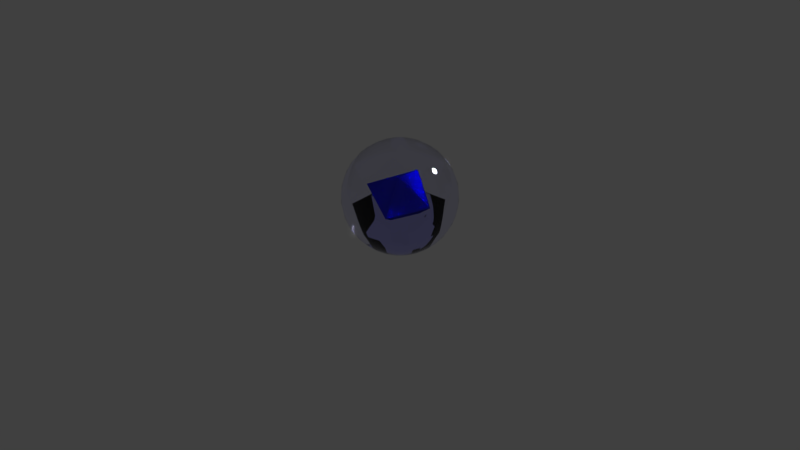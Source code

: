 # Source: StarBall.blend  (saved by Blender 2.78.0; exported with 4.5.12 LTS)
import bpy
from mathutils import Matrix  # noqa: F401  (used for matrix-valued properties, if any)

bpy.ops.wm.read_factory_settings(use_empty=True)
scene = bpy.context.scene
scene.name = 'Scene'

# ---- collections
col_collection_1 = bpy.data.collections.new('Collection 1'); scene.collection.children.link(col_collection_1)

# ---- materials (node trees are filled in below, after node groups)
mat_material_002 = bpy.data.materials.new('Material.002')
mat_material_002.alpha_threshold = 0.0
mat_material_002.roughness = 0.5
mat_material_004 = bpy.data.materials.new('Material.004')
mat_material_004.alpha_threshold = 0.0
mat_material_004.roughness = 0.5
mat_material = bpy.data.materials.new('Material')
mat_material.alpha_threshold = 0.0
mat_material.roughness = 0.5

# ---- material node trees
mat_material_002.use_nodes = True; mat_material_002.node_tree.nodes.clear()
_N = mat_material_002.node_tree.nodes; _L = mat_material_002.node_tree.links
n0 = _N.new('ShaderNodeOutputMaterial'); n0.name = 'Material Output'; n0.location = (300, 300)
n1 = _N.new('ShaderNodeBsdfGlass'); n1.name = 'Glass BSDF'; n1.location = (10, 300)
n1.distribution = 'BECKMANN'
n1.inputs[0].default_value = (0.9, 0.9, 1.0, 1.0)
n1.inputs[2].default_value = 1.45
_L.new(n1.outputs[0], n0.inputs[0])
n0.is_active_output = True
mat_material_004.use_nodes = True; mat_material_004.node_tree.nodes.clear()
_N = mat_material_004.node_tree.nodes; _L = mat_material_004.node_tree.links
n0 = _N.new('ShaderNodeOutputMaterial'); n0.name = 'Material Output'; n0.location = (300, 300)
n1 = _N.new('ShaderNodeBsdfAnisotropic'); n1.name = 'Glossy BSDF'; n1.location = (10, 300)
n1.distribution = 'GGX'
n1.inputs[0].default_value = (0.0, 0.0, 0.8, 1.0)
n1.inputs[1].default_value = 0.4472
_L.new(n1.outputs[0], n0.inputs[0])
n0.is_active_output = True
mat_material.use_nodes = True; mat_material.node_tree.nodes.clear()
_N = mat_material.node_tree.nodes; _L = mat_material.node_tree.links
n0 = _N.new('ShaderNodeOutputMaterial'); n0.name = 'Material Output'; n0.location = (300, 300)
n1 = _N.new('ShaderNodeBsdfRefraction'); n1.name = 'Refraction BSDF'; n1.location = (10, 300)
n1.inputs[0].default_value = (0.7505, 0.75, 1.0, 1.0)
n1.inputs[2].default_value = 1.3
_L.new(n1.outputs[0], n0.inputs[0])
n0.is_active_output = True

# ---- world
world_world = bpy.data.worlds.new('World'); scene.world = world_world
world_world.color = (0.05088, 0.05088, 0.05088)
world_world.use_sun_shadow = False
world_world.sun_shadow_jitter_overblur = 0.0
world_world.cycles.sampling_method = 'MANUAL'

# ---- cameras
cam_camera = bpy.data.cameras.new('Camera')
cam_camera.clip_end = 100.0
cam_camera.lens = 35.0
cam_camera.sensor_width = 32.0
cam_camera.sensor_height = 18.0
cam_camera.ortho_scale = 7.314
cam_camera.dof.focus_distance = 0.0

# ---- lights
light_lamp = bpy.data.lights.new('Lamp', 'POINT')
light_lamp.transmission_factor = 0.0
light_lamp.cutoff_distance = 30.0
light_lamp.energy = 600.0
light_lamp.shadow_buffer_clip_start = 1.001
light_lamp.shadow_soft_size = 0.2
light_lamp.shadow_maximum_resolution = 0.006
light_lamp.use_absolute_resolution = True

# ---- meshes
me_sphere = bpy.data.meshes.new('Sphere')
me_sphere.from_pydata([(0.004567, 0.02296, 0.1177), (0.008959, 0.04504, 0.1109), (0.01301, 0.06539, 0.09978), (0.01655, 0.08322, 0.08485), (0.01947, 0.09786, 0.06667), (0.02163, 0.1087, 0.04592), (0.02296, 0.1154, 0.02341), (0.02341, 0.1177, 9.06e-09), (0.02296, 0.1154, -0.02341), (0.02163, 0.1087, -0.04592), (0.01947, 0.09786, -0.06667), (0.01655, 0.08322, -0.08485), (0.01301, 0.06539, -0.09978), (0.008959, 0.04504, -0.1109), (0.004567, 0.02296, -0.1177), (0.008959, 0.02163, 0.1177), (0.01757, 0.04243, 0.1109), (0.02551, 0.06159, 0.09978), (0.03247, 0.07839, 0.08485), (0.03818, 0.09218, 0.06667), (0.04243, 0.1024, 0.04592), (0.04504, 0.1087, 0.02341), (0.04592, 0.1109, 9.06e-09), (0.04504, 0.1087, -0.02341), (0.04243, 0.1024, -0.04592), (0.03818, 0.09218, -0.06667), (0.03247, 0.07839, -0.08485), (0.02551, 0.06159, -0.09978), (0.01757, 0.04243, -0.1109), (0.008959, 0.02163, -0.1177), (0.01301, 0.01947, 0.1177), (0.02551, 0.03818, 0.1109), (0.03704, 0.05543, 0.09978), (0.04714, 0.07055, 0.08485), (0.05543, 0.08296, 0.06667), (0.06159, 0.09218, 0.04592), (0.06539, 0.09786, 0.02341), (0.06667, 0.09978, 9.06e-09), (0.06539, 0.09786, -0.02341), (0.06159, 0.09218, -0.04592), (0.05543, 0.08296, -0.06667), (0.04714, 0.07055, -0.08485), (0.03704, 0.05543, -0.09978), (0.02551, 0.03818, -0.1109), (0.01301, 0.01947, -0.1177), (0.01655, 0.01655, 0.1177), (0.03247, 0.03247, 0.1109), (0.04714, 0.04714, 0.09978), (0.06, 0.06, 0.08485), (0.07055, 0.07055, 0.06667), (0.07839, 0.07839, 0.04592), (0.08322, 0.08322, 0.02341), (0.08485, 0.08485, 9.06e-09), (0.08322, 0.08322, -0.02341), (0.07839, 0.07839, -0.04592), (0.07055, 0.07055, -0.06667), (0.06, 0.06, -0.08485), (0.04714, 0.04714, -0.09978), (0.03247, 0.03247, -0.1109), (0.01655, 0.01655, -0.1177), (0.01947, 0.01301, 0.1177), (0.03818, 0.02551, 0.1109), (0.05543, 0.03704, 0.09978), (0.07055, 0.04714, 0.08485), (0.08296, 0.05543, 0.06667), (0.09218, 0.06159, 0.04592), (0.09786, 0.06539, 0.02341), (0.09978, 0.06667, 9.06e-09), (0.09786, 0.06539, -0.02341), (0.09218, 0.06159, -0.04592), (0.08296, 0.05543, -0.06667), (0.07055, 0.04714, -0.08485), (0.05543, 0.03704, -0.09978), (0.03818, 0.02551, -0.1109), (0.01947, 0.01301, -0.1177), (0.0, -3.91e-08, -0.12), (0.02163, 0.008959, 0.1177), (0.04243, 0.01757, 0.1109), (0.06159, 0.02551, 0.09978), (0.07839, 0.03247, 0.08485), (0.09218, 0.03818, 0.06667), (0.1024, 0.04243, 0.04592), (0.1087, 0.04504, 0.02341), (0.1109, 0.04592, 9.06e-09), (0.1087, 0.04504, -0.02341), (0.1024, 0.04243, -0.04592), (0.09218, 0.03818, -0.06667), (0.07839, 0.03247, -0.08485), (0.06159, 0.02551, -0.09978), (0.04243, 0.01757, -0.1109), (0.02163, 0.008959, -0.1177), (0.02296, 0.004567, 0.1177), (0.04504, 0.008959, 0.1109), (0.06539, 0.01301, 0.09978), (0.08322, 0.01655, 0.08485), (0.09786, 0.01947, 0.06667), (0.1087, 0.02163, 0.04592), (0.1154, 0.02296, 0.02341), (0.1177, 0.02341, 9.06e-09), (0.1154, 0.02296, -0.02341), (0.1087, 0.02163, -0.04592), (0.09786, 0.01947, -0.06667), (0.08322, 0.01655, -0.08485), (0.06539, 0.01301, -0.09978), (0.04504, 0.008959, -0.1109), (0.02296, 0.004567, -0.1177), (0.02341, -3.894e-08, 0.1177), (0.04592, -3.894e-08, 0.1109), (0.06667, -4.639e-08, 0.09978), (0.08485, -4.359e-08, 0.08485), (0.09978, -3.428e-08, 0.06667), (0.1109, -3.987e-08, 0.04592), (0.1177, -3.614e-08, 0.02341), (0.12, -3.987e-08, 9.06e-09), (0.1177, -3.614e-08, -0.02341), (0.1109, -4.732e-08, -0.04592), (0.09978, -3.428e-08, -0.06667), (0.08485, -4.359e-08, -0.08485), (0.06667, -4.639e-08, -0.09978), (0.04592, -3.894e-08, -0.1109), (0.02341, -4.126e-08, -0.1177), (0.02296, -0.004567, 0.1177), (0.04504, -0.008959, 0.1109), (0.06539, -0.01301, 0.09978), (0.08322, -0.01655, 0.08485), (0.09786, -0.01947, 0.06667), (0.1087, -0.02163, 0.04592), (0.1154, -0.02296, 0.02341), (0.1177, -0.02341, 9.06e-09), (0.1154, -0.02296, -0.02341), (0.1087, -0.02163, -0.04592), (0.09786, -0.01947, -0.06667), (0.08322, -0.01655, -0.08485), (0.06539, -0.01301, -0.09978), (0.04504, -0.008959, -0.1109), (0.02296, -0.004567, -0.1177), (0.02163, -0.008959, 0.1177), (0.04243, -0.01757, 0.1109), (0.06159, -0.02551, 0.09978), (0.07839, -0.03247, 0.08485), (0.09218, -0.03818, 0.06667), (0.1024, -0.04243, 0.04592), (0.1087, -0.04504, 0.02341), (0.1109, -0.04592, 9.06e-09), (0.1087, -0.04504, -0.02341), (0.1024, -0.04243, -0.04592), (0.09218, -0.03818, -0.06667), (0.07839, -0.03247, -0.08485), (0.06159, -0.02551, -0.09978), (0.04243, -0.01757, -0.1109), (0.02163, -0.008959, -0.1177), (0.01947, -0.01301, 0.1177), (0.03818, -0.02551, 0.1109), (0.05543, -0.03704, 0.09978), (0.07055, -0.04714, 0.08485), (0.08296, -0.05543, 0.06667), (0.09218, -0.06159, 0.04592), (0.09786, -0.06539, 0.02341), (0.09978, -0.06667, 9.06e-09), (0.09786, -0.06539, -0.02341), (0.09218, -0.06159, -0.04592), (0.08296, -0.05543, -0.06667), (0.07055, -0.04714, -0.08485), (0.05543, -0.03704, -0.09978), (0.03818, -0.02551, -0.1109), (0.01947, -0.01301, -0.1177), (0.01655, -0.01655, 0.1177), (0.03247, -0.03247, 0.1109), (0.04714, -0.04714, 0.09978), (0.06, -0.06, 0.08485), (0.07055, -0.07055, 0.06667), (0.07839, -0.07839, 0.04592), (0.08322, -0.08322, 0.02341), (0.08485, -0.08485, 9.06e-09), (0.08322, -0.08322, -0.02341), (0.07839, -0.07839, -0.04592), (0.07055, -0.07055, -0.06667), (0.06, -0.06, -0.08485), (0.04714, -0.04714, -0.09978), (0.03247, -0.03247, -0.1109), (0.01655, -0.01655, -0.1177), (0.01301, -0.01947, 0.1177), (0.02551, -0.03818, 0.1109), (0.03704, -0.05543, 0.09978), (0.04714, -0.07055, 0.08485), (0.05543, -0.08296, 0.06667), (0.06159, -0.09218, 0.04592), (0.06539, -0.09786, 0.02341), (0.06667, -0.09978, 9.06e-09), (0.06539, -0.09786, -0.02341), (0.06159, -0.09218, -0.04592), (0.05543, -0.08296, -0.06667), (0.04714, -0.07055, -0.08485), (0.03704, -0.05543, -0.09978), (0.02551, -0.03818, -0.1109), (0.01301, -0.01947, -0.1177), (0.008959, -0.02163, 0.1177), (0.01757, -0.04243, 0.1109), (0.02551, -0.06159, 0.09978), (0.03247, -0.07839, 0.08485), (0.03818, -0.09218, 0.06667), (0.04243, -0.1024, 0.04592), (0.04504, -0.1087, 0.02341), (0.04592, -0.1109, 9.06e-09), (0.04504, -0.1087, -0.02341), (0.04243, -0.1024, -0.04592), (0.03818, -0.09218, -0.06667), (0.03247, -0.07839, -0.08485), (0.02551, -0.06159, -0.09978), (0.01757, -0.04243, -0.1109), (0.008959, -0.02163, -0.1177), (0.004567, -0.02296, 0.1177), (0.008959, -0.04504, 0.1109), (0.01301, -0.06539, 0.09978), (0.01655, -0.08322, 0.08485), (0.01947, -0.09786, 0.06667), (0.02163, -0.1087, 0.04592), (0.02296, -0.1154, 0.02341), (0.02341, -0.1177, 9.06e-09), (0.02296, -0.1154, -0.02341), (0.02163, -0.1087, -0.04592), (0.01947, -0.09786, -0.06667), (0.01655, -0.08322, -0.08485), (0.01301, -0.06539, -0.09978), (0.008959, -0.04504, -0.1109), (0.004567, -0.02296, -0.1177), (-1.219e-09, -0.02341, 0.1177), (-3.548e-09, -0.04592, 0.1109), (-9.136e-09, -0.06667, 0.09978), (-3.548e-09, -0.08485, 0.08485), (2.04e-09, -0.09978, 0.06667), (-7.273e-09, -0.1109, 0.04592), (-1.286e-08, -0.1177, 0.02341), (-1.685e-09, -0.12, 9.06e-09), (-1.286e-08, -0.1177, -0.02341), (-5.41e-09, -0.1109, -0.04592), (2.04e-09, -0.09978, -0.06667), (-3.548e-09, -0.08485, -0.08485), (-9.136e-09, -0.06667, -0.09978), (-7.537e-10, -0.04592, -0.1109), (-3.548e-09, -0.02341, -0.1177), (-0.004567, -0.02296, 0.1177), (-0.008959, -0.04504, 0.1109), (-0.01301, -0.06539, 0.09978), (-0.01655, -0.08322, 0.08485), (-0.01947, -0.09786, 0.06667), (-0.02163, -0.1087, 0.04592), (-0.02296, -0.1154, 0.02341), (-0.02341, -0.1177, 9.06e-09), (-0.02296, -0.1154, -0.02341), (-0.02163, -0.1087, -0.04592), (-0.01947, -0.09786, -0.06667), (-0.01655, -0.08322, -0.08485), (-0.01301, -0.06539, -0.09978), (-0.008959, -0.04504, -0.1109), (-0.004567, -0.02296, -0.1177), (-0.008959, -0.02163, 0.1177), (-0.01757, -0.04243, 0.1109), (-0.02551, -0.06159, 0.09978), (-0.03247, -0.07839, 0.08485), (-0.03818, -0.09218, 0.06667), (-0.04243, -0.1024, 0.04592), (-0.04504, -0.1087, 0.02341), (-0.04592, -0.1109, 9.06e-09), (-0.04504, -0.1087, -0.02341), (-0.04243, -0.1024, -0.04592), (-0.03818, -0.09218, -0.06667), (-0.03247, -0.07839, -0.08485), (-0.02551, -0.06159, -0.09978), (-0.01757, -0.04243, -0.1109), (-0.008959, -0.02163, -0.1177), (-0.01301, -0.01947, 0.1177), (-0.02551, -0.03818, 0.1109), (-0.03704, -0.05543, 0.09978), (-0.04714, -0.07055, 0.08485), (-0.05543, -0.08296, 0.06667), (-0.06159, -0.09218, 0.04592), (-0.06539, -0.09786, 0.02341), (-0.06667, -0.09978, 9.06e-09), (-0.06539, -0.09786, -0.02341), (-0.06159, -0.09218, -0.04592), (-0.05543, -0.08296, -0.06667), (-0.04714, -0.07055, -0.08485), (-0.03704, -0.05543, -0.09978), (-0.02551, -0.03818, -0.1109), (-0.01301, -0.01947, -0.1177), (-2.765e-08, -6.675e-08, 0.12), (-0.01655, -0.01655, 0.1177), (-0.03247, -0.03247, 0.1109), (-0.04714, -0.04714, 0.09978), (-0.06, -0.06, 0.08485), (-0.07055, -0.07055, 0.06667), (-0.07839, -0.07839, 0.04592), (-0.08322, -0.08322, 0.02341), (-0.08485, -0.08485, 9.06e-09), (-0.08322, -0.08322, -0.02341), (-0.07839, -0.07839, -0.04592), (-0.07055, -0.07055, -0.06667), (-0.06, -0.06, -0.08485), (-0.04714, -0.04714, -0.09978), (-0.03247, -0.03247, -0.1109), (-0.01655, -0.01655, -0.1177), (-0.01947, -0.01301, 0.1177), (-0.03818, -0.02551, 0.1109), (-0.05543, -0.03704, 0.09978), (-0.07055, -0.04714, 0.08485), (-0.08296, -0.05543, 0.06667), (-0.09218, -0.06159, 0.04592), (-0.09786, -0.06539, 0.02341), (-0.09978, -0.06667, 9.06e-09), (-0.09786, -0.06539, -0.02341), (-0.09218, -0.06159, -0.04592), (-0.08296, -0.05543, -0.06667), (-0.07055, -0.04714, -0.08485), (-0.05543, -0.03704, -0.09978), (-0.03818, -0.02551, -0.1109), (-0.01947, -0.01301, -0.1177), (-0.02163, -0.008959, 0.1177), (-0.04243, -0.01757, 0.1109), (-0.06159, -0.02551, 0.09978), (-0.07839, -0.03247, 0.08485), (-0.09218, -0.03818, 0.06667), (-0.1024, -0.04243, 0.04592), (-0.1087, -0.04504, 0.02341), (-0.1109, -0.04592, 9.06e-09), (-0.1087, -0.04504, -0.02341), (-0.1024, -0.04243, -0.04592), (-0.09218, -0.03818, -0.06667), (-0.07839, -0.03247, -0.08485), (-0.06159, -0.02551, -0.09978), (-0.04243, -0.01757, -0.1109), (-0.02163, -0.008959, -0.1177), (-0.02296, -0.004567, 0.1177), (-0.04504, -0.008959, 0.1109), (-0.06539, -0.01301, 0.09978), (-0.08322, -0.01655, 0.08485), (-0.09786, -0.01947, 0.06667), (-0.1087, -0.02163, 0.04592), (-0.1154, -0.02296, 0.02341), (-0.1177, -0.02341, 9.06e-09), (-0.1154, -0.02296, -0.02341), (-0.1087, -0.02163, -0.04592), (-0.09786, -0.01947, -0.06667), (-0.08322, -0.01655, -0.08485), (-0.06539, -0.01301, -0.09978), (-0.04504, -0.008959, -0.1109), (-0.02296, -0.004567, -0.1177), (-0.02341, -3.195e-08, 0.1177), (-0.04592, -2.776e-08, 0.1109), (-0.06667, -2.59e-08, 0.09978), (-0.08485, -2.497e-08, 0.08485), (-0.09978, -3.242e-08, 0.06667), (-0.1109, -1.938e-08, 0.04592), (-0.1177, -1.193e-08, 0.02341), (-0.12, -2.497e-08, 9.06e-09), (-0.1177, -1.193e-08, -0.02341), (-0.1109, -2.683e-08, -0.04592), (-0.09978, -3.242e-08, -0.06667), (-0.08485, -2.497e-08, -0.08485), (-0.06667, -2.59e-08, -0.09978), (-0.04592, -3.148e-08, -0.1109), (-0.02341, -3.148e-08, -0.1177), (-0.02296, 0.004567, 0.1177), (-0.04504, 0.008959, 0.1109), (-0.06539, 0.01301, 0.09978), (-0.08322, 0.01655, 0.08485), (-0.09786, 0.01947, 0.06667), (-0.1087, 0.02163, 0.04592), (-0.1154, 0.02296, 0.02341), (-0.1177, 0.02341, 9.06e-09), (-0.1154, 0.02296, -0.02341), (-0.1087, 0.02163, -0.04592), (-0.09786, 0.01947, -0.06667), (-0.08322, 0.01655, -0.08485), (-0.06539, 0.01301, -0.09978), (-0.04504, 0.008959, -0.1109), (-0.02296, 0.004567, -0.1177), (-0.02163, 0.008959, 0.1177), (-0.04243, 0.01757, 0.1109), (-0.06159, 0.02551, 0.09978), (-0.07839, 0.03247, 0.08485), (-0.09218, 0.03818, 0.06667), (-0.1024, 0.04243, 0.04592), (-0.1087, 0.04504, 0.02341), (-0.1109, 0.04592, 9.06e-09), (-0.1087, 0.04504, -0.02341), (-0.1024, 0.04243, -0.04592), (-0.09218, 0.03818, -0.06667), (-0.07839, 0.03247, -0.08485), (-0.06159, 0.02551, -0.09978), (-0.04243, 0.01757, -0.1109), (-0.02163, 0.008959, -0.1177), (-0.01947, 0.01301, 0.1177), (-0.03818, 0.02551, 0.1109), (-0.05543, 0.03704, 0.09978), (-0.07055, 0.04714, 0.08485), (-0.08296, 0.05543, 0.06667), (-0.09218, 0.06159, 0.04592), (-0.09786, 0.06539, 0.02341), (-0.09978, 0.06667, 9.06e-09), (-0.09786, 0.06539, -0.02341), (-0.09218, 0.06159, -0.04592), (-0.08296, 0.05543, -0.06667), (-0.07055, 0.04714, -0.08485), (-0.05543, 0.03704, -0.09978), (-0.03818, 0.02551, -0.1109), (-0.01947, 0.01301, -0.1177), (-0.01655, 0.01655, 0.1177), (-0.03247, 0.03247, 0.1109), (-0.04714, 0.04714, 0.09978), (-0.06, 0.06, 0.08485), (-0.07055, 0.07055, 0.06667), (-0.07839, 0.07839, 0.04592), (-0.08322, 0.08322, 0.02341), (-0.08485, 0.08485, 9.06e-09), (-0.08322, 0.08322, -0.02341), (-0.07839, 0.07839, -0.04592), (-0.07055, 0.07055, -0.06667), (-0.06, 0.06, -0.08485), (-0.04714, 0.04714, -0.09978), (-0.03247, 0.03247, -0.1109), (-0.01655, 0.01655, -0.1177), (-0.01301, 0.01947, 0.1177), (-0.02551, 0.03818, 0.1109), (-0.03704, 0.05543, 0.09978), (-0.04714, 0.07055, 0.08485), (-0.05543, 0.08296, 0.06667), (-0.06159, 0.09218, 0.04592), (-0.06539, 0.09786, 0.02341), (-0.06667, 0.09978, 9.06e-09), (-0.06539, 0.09786, -0.02341), (-0.06159, 0.09218, -0.04592), (-0.05543, 0.08296, -0.06667), (-0.04714, 0.07055, -0.08485), (-0.03704, 0.05543, -0.09978), (-0.02551, 0.03818, -0.1109), (-0.01301, 0.01947, -0.1177), (-0.008959, 0.02163, 0.1177), (-0.01757, 0.04243, 0.1109), (-0.02551, 0.06159, 0.09978), (-0.03247, 0.07839, 0.08485), (-0.03818, 0.09218, 0.06667), (-0.04243, 0.1024, 0.04592), (-0.04504, 0.1087, 0.02341), (-0.04592, 0.1109, 9.06e-09), (-0.04504, 0.1087, -0.02341), (-0.04243, 0.1024, -0.04592), (-0.03818, 0.09218, -0.06667), (-0.03247, 0.07839, -0.08485), (-0.02551, 0.06159, -0.09978), (-0.01757, 0.04243, -0.1109), (-0.008959, 0.02163, -0.1177), (-0.004567, 0.02296, 0.1177), (-0.008959, 0.04504, 0.1109), (-0.01301, 0.06539, 0.09978), (-0.01655, 0.08322, 0.08485), (-0.01947, 0.09786, 0.06667), (-0.02163, 0.1087, 0.04592), (-0.02296, 0.1154, 0.02341), (-0.02341, 0.1177, 9.06e-09), (-0.02296, 0.1154, -0.02341), (-0.02163, 0.1087, -0.04592), (-0.01947, 0.09786, -0.06667), (-0.01655, 0.08322, -0.08485), (-0.01301, 0.06539, -0.09978), (-0.008959, 0.04504, -0.1109), (-0.004567, 0.02296, -0.1177), (7.628e-09, 0.02341, 0.1177), (1.88e-08, 0.04592, 0.1109), (1.974e-08, 0.06667, 0.09978), (1.694e-08, 0.08485, 0.08485), (1.322e-08, 0.09978, 0.06667), (2.998e-08, 0.1109, 0.04592), (3.184e-08, 0.1177, 0.02341), (2.812e-08, 0.12, 9.06e-09), (3.184e-08, 0.1177, -0.02341), (2.067e-08, 0.1109, -0.04592), (1.322e-08, 0.09978, -0.06667), (1.694e-08, 0.08485, -0.08485), (1.974e-08, 0.06667, -0.09978), (1.415e-08, 0.04592, -0.1109), (1.042e-08, 0.02341, -0.1177)], [], [(473, 472, 5, 6), (481, 480, 13, 14), (474, 473, 6, 7), (467, 286, 0), (75, 481, 14), (475, 474, 7, 8), (468, 467, 0, 1), (476, 475, 8, 9), (469, 468, 1, 2), (477, 476, 9, 10), (470, 469, 2, 3), (478, 477, 10, 11), (471, 470, 3, 4), (479, 478, 11, 12), (472, 471, 4, 5), (480, 479, 12, 13), (12, 11, 26, 27), (5, 4, 19, 20), (13, 12, 27, 28), (6, 5, 20, 21), (14, 13, 28, 29), (7, 6, 21, 22), (0, 286, 15), (75, 14, 29), (8, 7, 22, 23), (1, 0, 15, 16), (9, 8, 23, 24), (2, 1, 16, 17), (10, 9, 24, 25), (3, 2, 17, 18), (11, 10, 25, 26), (4, 3, 18, 19), (24, 23, 38, 39), (17, 16, 31, 32), (25, 24, 39, 40), (18, 17, 32, 33), (26, 25, 40, 41), (19, 18, 33, 34), (27, 26, 41, 42), (20, 19, 34, 35), (28, 27, 42, 43), (21, 20, 35, 36), (29, 28, 43, 44), (22, 21, 36, 37), (15, 286, 30), (75, 29, 44), (23, 22, 37, 38), (16, 15, 30, 31), (43, 42, 57, 58), (36, 35, 50, 51), (44, 43, 58, 59), (37, 36, 51, 52), (30, 286, 45), (75, 44, 59), (38, 37, 52, 53), (31, 30, 45, 46), (39, 38, 53, 54), (32, 31, 46, 47), (40, 39, 54, 55), (33, 32, 47, 48), (41, 40, 55, 56), (34, 33, 48, 49), (42, 41, 56, 57), (35, 34, 49, 50), (47, 46, 61, 62), (55, 54, 69, 70), (48, 47, 62, 63), (56, 55, 70, 71), (49, 48, 63, 64), (57, 56, 71, 72), (50, 49, 64, 65), (58, 57, 72, 73), (51, 50, 65, 66), (59, 58, 73, 74), (52, 51, 66, 67), (45, 286, 60), (75, 59, 74), (53, 52, 67, 68), (46, 45, 60, 61), (54, 53, 68, 69), (66, 65, 81, 82), (74, 73, 89, 90), (67, 66, 82, 83), (60, 286, 76), (75, 74, 90), (68, 67, 83, 84), (61, 60, 76, 77), (69, 68, 84, 85), (62, 61, 77, 78), (70, 69, 85, 86), (63, 62, 78, 79), (71, 70, 86, 87), (64, 63, 79, 80), (72, 71, 87, 88), (65, 64, 80, 81), (73, 72, 88, 89), (86, 85, 100, 101), (79, 78, 93, 94), (87, 86, 101, 102), (80, 79, 94, 95), (88, 87, 102, 103), (81, 80, 95, 96), (89, 88, 103, 104), (82, 81, 96, 97), (90, 89, 104, 105), (83, 82, 97, 98), (76, 286, 91), (75, 90, 105), (84, 83, 98, 99), (77, 76, 91, 92), (85, 84, 99, 100), (78, 77, 92, 93), (105, 104, 119, 120), (98, 97, 112, 113), (91, 286, 106), (75, 105, 120), (99, 98, 113, 114), (92, 91, 106, 107), (100, 99, 114, 115), (93, 92, 107, 108), (101, 100, 115, 116), (94, 93, 108, 109), (102, 101, 116, 117), (95, 94, 109, 110), (103, 102, 117, 118), (96, 95, 110, 111), (104, 103, 118, 119), (97, 96, 111, 112), (109, 108, 123, 124), (117, 116, 131, 132), (110, 109, 124, 125), (118, 117, 132, 133), (111, 110, 125, 126), (119, 118, 133, 134), (112, 111, 126, 127), (120, 119, 134, 135), (113, 112, 127, 128), (106, 286, 121), (75, 120, 135), (114, 113, 128, 129), (107, 106, 121, 122), (115, 114, 129, 130), (108, 107, 122, 123), (116, 115, 130, 131), (128, 127, 142, 143), (121, 286, 136), (75, 135, 150), (129, 128, 143, 144), (122, 121, 136, 137), (130, 129, 144, 145), (123, 122, 137, 138), (131, 130, 145, 146), (124, 123, 138, 139), (132, 131, 146, 147), (125, 124, 139, 140), (133, 132, 147, 148), (126, 125, 140, 141), (134, 133, 148, 149), (127, 126, 141, 142), (135, 134, 149, 150), (147, 146, 161, 162), (140, 139, 154, 155), (148, 147, 162, 163), (141, 140, 155, 156), (149, 148, 163, 164), (142, 141, 156, 157), (150, 149, 164, 165), (143, 142, 157, 158), (136, 286, 151), (75, 150, 165), (144, 143, 158, 159), (137, 136, 151, 152), (145, 144, 159, 160), (138, 137, 152, 153), (146, 145, 160, 161), (139, 138, 153, 154), (75, 165, 180), (159, 158, 173, 174), (152, 151, 166, 167), (160, 159, 174, 175), (153, 152, 167, 168), (161, 160, 175, 176), (154, 153, 168, 169), (162, 161, 176, 177), (155, 154, 169, 170), (163, 162, 177, 178), (156, 155, 170, 171), (164, 163, 178, 179), (157, 156, 171, 172), (165, 164, 179, 180), (158, 157, 172, 173), (151, 286, 166), (178, 177, 192, 193), (171, 170, 185, 186), (179, 178, 193, 194), (172, 171, 186, 187), (180, 179, 194, 195), (173, 172, 187, 188), (166, 286, 181), (75, 180, 195), (174, 173, 188, 189), (167, 166, 181, 182), (175, 174, 189, 190), (168, 167, 182, 183), (176, 175, 190, 191), (169, 168, 183, 184), (177, 176, 191, 192), (170, 169, 184, 185), (182, 181, 196, 197), (190, 189, 204, 205), (183, 182, 197, 198), (191, 190, 205, 206), (184, 183, 198, 199), (192, 191, 206, 207), (185, 184, 199, 200), (193, 192, 207, 208), (186, 185, 200, 201), (194, 193, 208, 209), (187, 186, 201, 202), (195, 194, 209, 210), (188, 187, 202, 203), (181, 286, 196), (75, 195, 210), (189, 188, 203, 204), (201, 200, 215, 216), (209, 208, 223, 224), (202, 201, 216, 217), (210, 209, 224, 225), (203, 202, 217, 218), (196, 286, 211), (75, 210, 225), (204, 203, 218, 219), (197, 196, 211, 212), (205, 204, 219, 220), (198, 197, 212, 213), (206, 205, 220, 221), (199, 198, 213, 214), (207, 206, 221, 222), (200, 199, 214, 215), (208, 207, 222, 223), (220, 219, 234, 235), (213, 212, 227, 228), (221, 220, 235, 236), (214, 213, 228, 229), (222, 221, 236, 237), (215, 214, 229, 230), (223, 222, 237, 238), (216, 215, 230, 231), (224, 223, 238, 239), (217, 216, 231, 232), (225, 224, 239, 240), (218, 217, 232, 233), (211, 286, 226), (75, 225, 240), (219, 218, 233, 234), (212, 211, 226, 227), (239, 238, 253, 254), (232, 231, 246, 247), (240, 239, 254, 255), (233, 232, 247, 248), (226, 286, 241), (75, 240, 255), (234, 233, 248, 249), (227, 226, 241, 242), (235, 234, 249, 250), (228, 227, 242, 243), (236, 235, 250, 251), (229, 228, 243, 244), (237, 236, 251, 252), (230, 229, 244, 245), (238, 237, 252, 253), (231, 230, 245, 246), (243, 242, 257, 258), (251, 250, 265, 266), (244, 243, 258, 259), (252, 251, 266, 267), (245, 244, 259, 260), (253, 252, 267, 268), (246, 245, 260, 261), (254, 253, 268, 269), (247, 246, 261, 262), (255, 254, 269, 270), (248, 247, 262, 263), (241, 286, 256), (75, 255, 270), (249, 248, 263, 264), (242, 241, 256, 257), (250, 249, 264, 265), (262, 261, 276, 277), (270, 269, 284, 285), (263, 262, 277, 278), (256, 286, 271), (75, 270, 285), (264, 263, 278, 279), (257, 256, 271, 272), (265, 264, 279, 280), (258, 257, 272, 273), (266, 265, 280, 281), (259, 258, 273, 274), (267, 266, 281, 282), (260, 259, 274, 275), (268, 267, 282, 283), (261, 260, 275, 276), (269, 268, 283, 284), (281, 280, 296, 297), (274, 273, 289, 290), (282, 281, 297, 298), (275, 274, 290, 291), (283, 282, 298, 299), (276, 275, 291, 292), (284, 283, 299, 300), (277, 276, 292, 293), (285, 284, 300, 301), (278, 277, 293, 294), (271, 286, 287), (75, 285, 301), (279, 278, 294, 295), (272, 271, 287, 288), (280, 279, 295, 296), (273, 272, 288, 289), (301, 300, 315, 316), (294, 293, 308, 309), (287, 286, 302), (75, 301, 316), (295, 294, 309, 310), (288, 287, 302, 303), (296, 295, 310, 311), (289, 288, 303, 304), (297, 296, 311, 312), (290, 289, 304, 305), (298, 297, 312, 313), (291, 290, 305, 306), (299, 298, 313, 314), (292, 291, 306, 307), (300, 299, 314, 315), (293, 292, 307, 308), (313, 312, 327, 328), (306, 305, 320, 321), (314, 313, 328, 329), (307, 306, 321, 322), (315, 314, 329, 330), (308, 307, 322, 323), (316, 315, 330, 331), (309, 308, 323, 324), (302, 286, 317), (75, 316, 331), (310, 309, 324, 325), (303, 302, 317, 318), (311, 310, 325, 326), (304, 303, 318, 319), (312, 311, 326, 327), (305, 304, 319, 320), (317, 286, 332), (75, 331, 346), (325, 324, 339, 340), (318, 317, 332, 333), (326, 325, 340, 341), (319, 318, 333, 334), (327, 326, 341, 342), (320, 319, 334, 335), (328, 327, 342, 343), (321, 320, 335, 336), (329, 328, 343, 344), (322, 321, 336, 337), (330, 329, 344, 345), (323, 322, 337, 338), (331, 330, 345, 346), (324, 323, 338, 339), (336, 335, 350, 351), (344, 343, 358, 359), (337, 336, 351, 352), (345, 344, 359, 360), (338, 337, 352, 353), (346, 345, 360, 361), (339, 338, 353, 354), (332, 286, 347), (75, 346, 361), (340, 339, 354, 355), (333, 332, 347, 348), (341, 340, 355, 356), (334, 333, 348, 349), (342, 341, 356, 357), (335, 334, 349, 350), (343, 342, 357, 358), (355, 354, 369, 370), (348, 347, 362, 363), (356, 355, 370, 371), (349, 348, 363, 364), (357, 356, 371, 372), (350, 349, 364, 365), (358, 357, 372, 373), (351, 350, 365, 366), (359, 358, 373, 374), (352, 351, 366, 367), (360, 359, 374, 375), (353, 352, 367, 368), (361, 360, 375, 376), (354, 353, 368, 369), (347, 286, 362), (75, 361, 376), (374, 373, 388, 389), (367, 366, 381, 382), (375, 374, 389, 390), (368, 367, 382, 383), (376, 375, 390, 391), (369, 368, 383, 384), (362, 286, 377), (75, 376, 391), (370, 369, 384, 385), (363, 362, 377, 378), (371, 370, 385, 386), (364, 363, 378, 379), (372, 371, 386, 387), (365, 364, 379, 380), (373, 372, 387, 388), (366, 365, 380, 381), (378, 377, 392, 393), (386, 385, 400, 401), (379, 378, 393, 394), (387, 386, 401, 402), (380, 379, 394, 395), (388, 387, 402, 403), (381, 380, 395, 396), (389, 388, 403, 404), (382, 381, 396, 397), (390, 389, 404, 405), (383, 382, 397, 398), (391, 390, 405, 406), (384, 383, 398, 399), (377, 286, 392), (75, 391, 406), (385, 384, 399, 400), (397, 396, 411, 412), (405, 404, 419, 420), (398, 397, 412, 413), (406, 405, 420, 421), (399, 398, 413, 414), (392, 286, 407), (75, 406, 421), (400, 399, 414, 415), (393, 392, 407, 408), (401, 400, 415, 416), (394, 393, 408, 409), (402, 401, 416, 417), (395, 394, 409, 410), (403, 402, 417, 418), (396, 395, 410, 411), (404, 403, 418, 419), (416, 415, 430, 431), (409, 408, 423, 424), (417, 416, 431, 432), (410, 409, 424, 425), (418, 417, 432, 433), (411, 410, 425, 426), (419, 418, 433, 434), (412, 411, 426, 427), (420, 419, 434, 435), (413, 412, 427, 428), (421, 420, 435, 436), (414, 413, 428, 429), (407, 286, 422), (75, 421, 436), (415, 414, 429, 430), (408, 407, 422, 423), (435, 434, 449, 450), (428, 427, 442, 443), (436, 435, 450, 451), (429, 428, 443, 444), (422, 286, 437), (75, 436, 451), (430, 429, 444, 445), (423, 422, 437, 438), (431, 430, 445, 446), (424, 423, 438, 439), (432, 431, 446, 447), (425, 424, 439, 440), (433, 432, 447, 448), (426, 425, 440, 441), (434, 433, 448, 449), (427, 426, 441, 442), (447, 446, 461, 462), (440, 439, 454, 455), (448, 447, 462, 463), (441, 440, 455, 456), (449, 448, 463, 464), (442, 441, 456, 457), (450, 449, 464, 465), (443, 442, 457, 458), (451, 450, 465, 466), (444, 443, 458, 459), (437, 286, 452), (75, 451, 466), (445, 444, 459, 460), (438, 437, 452, 453), (446, 445, 460, 461), (439, 438, 453, 454), (466, 465, 480, 481), (459, 458, 473, 474), (452, 286, 467), (75, 466, 481), (460, 459, 474, 475), (453, 452, 467, 468), (461, 460, 475, 476), (454, 453, 468, 469), (462, 461, 476, 477), (455, 454, 469, 470), (463, 462, 477, 478), (456, 455, 470, 471), (464, 463, 478, 479), (457, 456, 471, 472), (465, 464, 479, 480), (458, 457, 472, 473)])
me_sphere.polygons.foreach_set('use_smooth', [True] * 512)
me_sphere.materials.append(mat_material_002)
me_sphere.use_remesh_preserve_volume = False
me_sphere.use_remesh_preserve_attributes = False
me_sphere.use_mirror_vertex_groups = False
me_sphere.update()
me_cylinder_002 = bpy.data.meshes.new('Cylinder.002')
me_cylinder_002.from_pydata([(-1.863e-09, -1.144e-09, -0.1), (0.0, 0.1, 3.725e-09), (0.1, -3.951e-09, 3.725e-09), (-8.742e-09, -0.1, 3.725e-09), (-0.1, 1.613e-09, 3.725e-09), (-1.863e-09, -1.144e-09, 0.1)], [], [(0, 1, 2), (0, 2, 3), (3, 2, 5), (0, 3, 4), (0, 4, 1), (2, 1, 5), (4, 3, 5), (1, 4, 5)])
me_cylinder_002.materials.append(mat_material_004)
me_cylinder_002.use_remesh_preserve_volume = False
me_cylinder_002.use_remesh_preserve_attributes = False
me_cylinder_002.use_mirror_vertex_groups = False
me_cylinder_002.update()
me_cylinder_001 = bpy.data.meshes.new('Cylinder.001')
me_cylinder_001.from_pydata([(-1.709e-11, -2.482e-10, -0.02), (-1.507e-09, 0.1, 0.0), (0.02219, 0.03054, 0.0), (0.09511, 0.0309, 0.0), (0.0359, -0.01166, 0.0), (0.05878, -0.0809, 0.0), (-2.952e-09, -0.03775, 0.0), (-0.05878, -0.0809, 0.0), (-0.0359, -0.01166, 0.0), (-0.09511, 0.0309, 0.0), (-0.02219, 0.03054, 0.0), (-1.709e-11, -2.482e-10, 0.02)], [], [(0, 1, 2), (0, 2, 3), (0, 3, 4), (0, 4, 5), (0, 5, 6), (0, 6, 7), (0, 7, 8), (0, 8, 9), (3, 2, 11), (0, 9, 10), (0, 10, 1), (1, 10, 11), (10, 9, 11), (9, 8, 11), (8, 7, 11), (7, 6, 11), (6, 5, 11), (5, 4, 11), (2, 1, 11), (4, 3, 11)])
me_cylinder_001.materials.append(None)
me_cylinder_001.use_remesh_preserve_volume = False
me_cylinder_001.use_remesh_preserve_attributes = False
me_cylinder_001.use_mirror_vertex_groups = False
me_cylinder_001.update()
me_cylinder = bpy.data.meshes.new('Cylinder')
me_cylinder.from_pydata([(-4.356e-09, -9.743e-10, -0.025), (-1.375e-09, 0.06, 0.05), (0.05196, 0.03, 0.05), (0.05196, -0.03, 0.05), (-6.621e-09, -0.06, 0.05), (-0.05196, -0.03, 0.05), (-0.05196, 0.03, 0.05), (0.03533, 0.0204, 0.075), (-2.36e-09, 0.0408, 0.075), (0.03533, -0.0204, 0.075), (-5.927e-09, -0.0408, 0.075), (-0.03533, -0.0204, 0.075), (-0.03533, 0.0204, 0.075)], [], [(0, 1, 2), (0, 2, 3), (0, 3, 4), (0, 4, 5), (4, 3, 9, 10), (0, 5, 6), (0, 6, 1), (7, 8, 12, 11, 10, 9), (1, 6, 12, 8), (5, 4, 10, 11), (3, 2, 7, 9), (6, 5, 11, 12), (2, 1, 8, 7)])
me_cylinder.materials.append(mat_material)
me_cylinder.use_remesh_preserve_volume = False
me_cylinder.use_remesh_preserve_attributes = False
me_cylinder.use_mirror_vertex_groups = False
me_cylinder.update()

# ---- objects
ob_ball = bpy.data.objects.new('Ball', me_sphere)
ob_inner = bpy.data.objects.new('Inner', me_cylinder_002)
ob_cylinder = bpy.data.objects.new('Cylinder', me_cylinder_001)
ob_diamond = bpy.data.objects.new('Diamond', me_cylinder)
ob_camera = bpy.data.objects.new('Camera', cam_camera)
ob_lamp = bpy.data.objects.new('Lamp', light_lamp)

# ---- transforms, parenting, visibility, modifiers, constraints
ob_ball.location = (0.0, 0.0, 0.1207)
ob_ball.lineart.crease_threshold = 0.0
ob_inner.parent = ob_ball
ob_inner.location = (0.0, 0.0, 0.0)
ob_inner.scale = (0.5, 0.5, 0.5)
ob_inner.lineart.crease_threshold = 0.0
ob_cylinder.location = (1.507e-09, 3.974e-09, -0.000814)
ob_cylinder.hide_viewport = True
ob_cylinder.hide_render = True
ob_cylinder.lineart.crease_threshold = 0.0
ob_diamond.location = (0.0, 0.0, 0.025)
ob_diamond.hide_viewport = True
ob_diamond.lineart.crease_threshold = 0.0
ob_camera.location = (-1.0, -0.5, 1.5)
ob_camera.lock_rotations_4d = False
ob_camera.empty_display_type = 'ARROWS'
ob_camera.color = (0.0, 0.0, 0.0, 0.0)
ob_camera.hide_viewport = True
ob_camera.hide_select = True
ob_camera.hide_render = True
ob_camera.display_type = 'WIRE'
ob_camera.lineart.crease_threshold = 0.0
_c = ob_camera.constraints.new('TRACK_TO'); _c.name = 'Track To'
_c.active = False
_c.target = ob_diamond
ob_lamp.location = (1.896, -1.332, 1.073)
ob_lamp.rotation_euler = (0.6503, 0.05522, 1.866)
ob_lamp.lock_rotations_4d = False
ob_lamp.empty_display_type = 'ARROWS'
ob_lamp.color = (0.0, 0.0, 0.0, 0.0)
ob_lamp.hide_viewport = True
ob_lamp.hide_select = True
ob_lamp.lineart.crease_threshold = 0.0

# ---- collection membership
col_collection_1.objects.link(ob_ball)
col_collection_1.objects.link(ob_inner)
col_collection_1.objects.link(ob_cylinder)
col_collection_1.objects.link(ob_diamond)
col_collection_1.objects.link(ob_camera)
col_collection_1.objects.link(ob_lamp)

# ---- scene / render settings (as saved in the file)
scene.camera = ob_camera
scene.frame_start = 1; scene.frame_end = 250; scene.frame_set(1)
scene.render.engine = 'CYCLES'
scene.render.resolution_percentage = 20
scene.render.dither_intensity = 0.0
scene.cycles.use_denoising = False
scene.cycles.samples = 128
scene.cycles.sampling_pattern = 'TABULATED_SOBOL'
scene.cycles.light_sampling_threshold = 0.0
scene.cycles.use_adaptive_sampling = False
scene.cycles.use_light_tree = False
scene.cycles.blur_glossy = 0.0
scene.cycles.sample_clamp_indirect = 0.0
scene.view_settings.view_transform = 'Standard'
bpy.context.view_layer.update()
